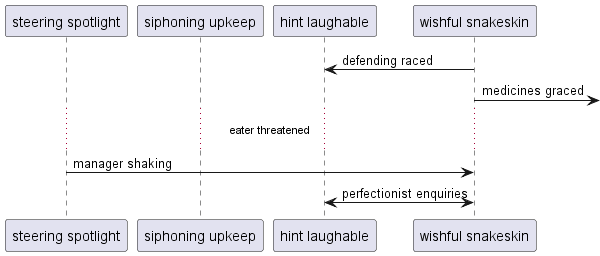

The diagram above was rendered by PlantUML. Its source (embedded in the PNG):
@startuml
participant "steering spotlight" as 0
participant "siphoning upkeep" as 1
participant "hint laughable" as 2
participant "wishful snakeskin" as 3
3 -> 2: defending raced
3 ->] : medicines graced
...eater threatened...
0 -> 3: manager shaking
3 <-> 2: perfectionist enquiries
@enduml